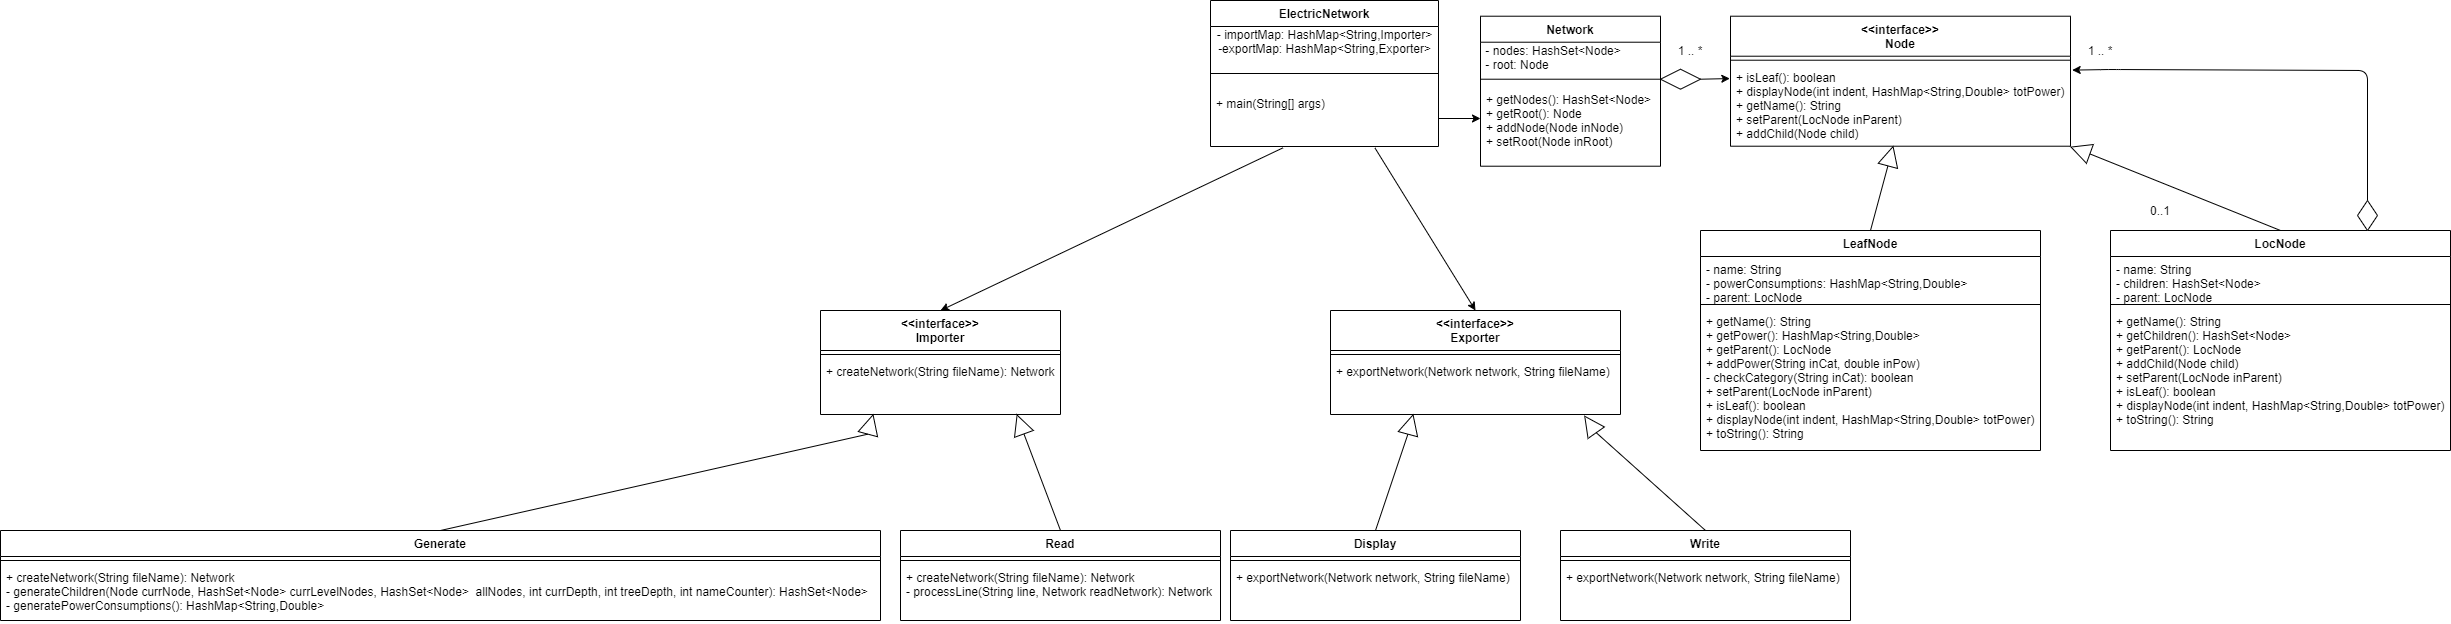

The diagram above was exported from draw.io. Its source (the exported page's mxGraphModel, read from the mxfile embedded in the PNG):
<mxGraphModel dx="3316" dy="1931" grid="1" gridSize="10" guides="1" tooltips="1" connect="1" arrows="1" fold="1" page="1" pageScale="1" pageWidth="827" pageHeight="1169" math="0" shadow="0">
  <root>
    <mxCell id="WIyWlLk6GJQsqaUBKTNV-0" />
    <mxCell id="WIyWlLk6GJQsqaUBKTNV-1" parent="WIyWlLk6GJQsqaUBKTNV-0" />
    <mxCell id="DeZx1kH5Erm34cZ4ssPF-0" value="LeafNode" style="swimlane;fontStyle=1;align=center;verticalAlign=top;childLayout=stackLayout;horizontal=1;startSize=26;horizontalStack=0;resizeParent=1;resizeParentMax=0;resizeLast=0;collapsible=1;marginBottom=0;" parent="WIyWlLk6GJQsqaUBKTNV-1" vertex="1">
      <mxGeometry x="170" y="20" width="340" height="220" as="geometry" />
    </mxCell>
    <mxCell id="DeZx1kH5Erm34cZ4ssPF-1" value="- name: String&#10;- powerConsumptions: HashMap&lt;String,Double&gt;&#10;- parent: LocNode" style="text;strokeColor=none;fillColor=none;align=left;verticalAlign=top;spacingLeft=4;spacingRight=4;overflow=hidden;rotatable=0;points=[[0,0.5],[1,0.5]];portConstraint=eastwest;" parent="DeZx1kH5Erm34cZ4ssPF-0" vertex="1">
      <mxGeometry y="26" width="340" height="44" as="geometry" />
    </mxCell>
    <mxCell id="DeZx1kH5Erm34cZ4ssPF-2" value="" style="line;strokeWidth=1;fillColor=none;align=left;verticalAlign=middle;spacingTop=-1;spacingLeft=3;spacingRight=3;rotatable=0;labelPosition=right;points=[];portConstraint=eastwest;" parent="DeZx1kH5Erm34cZ4ssPF-0" vertex="1">
      <mxGeometry y="70" width="340" height="8" as="geometry" />
    </mxCell>
    <mxCell id="DeZx1kH5Erm34cZ4ssPF-3" value="+ getName(): String&#10;+ getPower(): HashMap&lt;String,Double&gt;&#10;+ getParent(): LocNode&#10;+ addPower(String inCat, double inPow)&#10;- checkCategory(String inCat): boolean&#10;+ setParent(LocNode inParent)&#10;+ isLeaf(): boolean&#10;+ displayNode(int indent, HashMap&lt;String,Double&gt; totPower)&#10;+ toString(): String" style="text;strokeColor=none;fillColor=none;align=left;verticalAlign=top;spacingLeft=4;spacingRight=4;overflow=hidden;rotatable=0;points=[[0,0.5],[1,0.5]];portConstraint=eastwest;" parent="DeZx1kH5Erm34cZ4ssPF-0" vertex="1">
      <mxGeometry y="78" width="340" height="142" as="geometry" />
    </mxCell>
    <mxCell id="DeZx1kH5Erm34cZ4ssPF-4" value="LocNode" style="swimlane;fontStyle=1;align=center;verticalAlign=top;childLayout=stackLayout;horizontal=1;startSize=26;horizontalStack=0;resizeParent=1;resizeParentMax=0;resizeLast=0;collapsible=1;marginBottom=0;" parent="WIyWlLk6GJQsqaUBKTNV-1" vertex="1">
      <mxGeometry x="580" y="20" width="340" height="220" as="geometry" />
    </mxCell>
    <mxCell id="DeZx1kH5Erm34cZ4ssPF-5" value="- name: String&#10;- children: HashSet&lt;Node&gt;&#10;- parent: LocNode" style="text;strokeColor=none;fillColor=none;align=left;verticalAlign=top;spacingLeft=4;spacingRight=4;overflow=hidden;rotatable=0;points=[[0,0.5],[1,0.5]];portConstraint=eastwest;" parent="DeZx1kH5Erm34cZ4ssPF-4" vertex="1">
      <mxGeometry y="26" width="340" height="44" as="geometry" />
    </mxCell>
    <mxCell id="DeZx1kH5Erm34cZ4ssPF-6" value="" style="line;strokeWidth=1;fillColor=none;align=left;verticalAlign=middle;spacingTop=-1;spacingLeft=3;spacingRight=3;rotatable=0;labelPosition=right;points=[];portConstraint=eastwest;" parent="DeZx1kH5Erm34cZ4ssPF-4" vertex="1">
      <mxGeometry y="70" width="340" height="8" as="geometry" />
    </mxCell>
    <mxCell id="DeZx1kH5Erm34cZ4ssPF-7" value="+ getName(): String&#10;+ getChildren(): HashSet&lt;Node&gt;&#10;+ getParent(): LocNode&#10;+ addChild(Node child)&#10;+ setParent(LocNode inParent)&#10;+ isLeaf(): boolean&#10;+ displayNode(int indent, HashMap&lt;String,Double&gt; totPower)&#10;+ toString(): String" style="text;strokeColor=none;fillColor=none;align=left;verticalAlign=top;spacingLeft=4;spacingRight=4;overflow=hidden;rotatable=0;points=[[0,0.5],[1,0.5]];portConstraint=eastwest;" parent="DeZx1kH5Erm34cZ4ssPF-4" vertex="1">
      <mxGeometry y="78" width="340" height="142" as="geometry" />
    </mxCell>
    <mxCell id="DeZx1kH5Erm34cZ4ssPF-8" value="&lt;&lt;interface&gt;&gt;&#10;Node" style="swimlane;fontStyle=1;align=center;verticalAlign=top;childLayout=stackLayout;horizontal=1;startSize=40;horizontalStack=0;resizeParent=1;resizeParentMax=0;resizeLast=0;collapsible=1;marginBottom=0;" parent="WIyWlLk6GJQsqaUBKTNV-1" vertex="1">
      <mxGeometry x="200" y="-194.29" width="340" height="130" as="geometry" />
    </mxCell>
    <mxCell id="DeZx1kH5Erm34cZ4ssPF-10" value="" style="line;strokeWidth=1;fillColor=none;align=left;verticalAlign=middle;spacingTop=-1;spacingLeft=3;spacingRight=3;rotatable=0;labelPosition=right;points=[];portConstraint=eastwest;" parent="DeZx1kH5Erm34cZ4ssPF-8" vertex="1">
      <mxGeometry y="40" width="340" height="8" as="geometry" />
    </mxCell>
    <mxCell id="DeZx1kH5Erm34cZ4ssPF-11" value="+ isLeaf(): boolean&#10;+ displayNode(int indent, HashMap&lt;String,Double&gt; totPower)&#10;+ getName(): String&#10;+ setParent(LocNode inParent)&#10;+ addChild(Node child)" style="text;strokeColor=none;fillColor=none;align=left;verticalAlign=top;spacingLeft=4;spacingRight=4;overflow=hidden;rotatable=0;points=[[0,0.5],[1,0.5]];portConstraint=eastwest;" parent="DeZx1kH5Erm34cZ4ssPF-8" vertex="1">
      <mxGeometry y="48" width="340" height="82" as="geometry" />
    </mxCell>
    <mxCell id="DeZx1kH5Erm34cZ4ssPF-12" value="" style="triangle;whiteSpace=wrap;html=1;rotation=-75;" parent="WIyWlLk6GJQsqaUBKTNV-1" vertex="1">
      <mxGeometry x="350" y="-64.29" width="20" height="20" as="geometry" />
    </mxCell>
    <mxCell id="DeZx1kH5Erm34cZ4ssPF-13" value="" style="triangle;whiteSpace=wrap;html=1;rotation=-160;" parent="WIyWlLk6GJQsqaUBKTNV-1" vertex="1">
      <mxGeometry x="540" y="-70" width="20" height="20" as="geometry" />
    </mxCell>
    <mxCell id="DeZx1kH5Erm34cZ4ssPF-14" value="" style="endArrow=none;html=1;entryX=0;entryY=0.5;entryDx=0;entryDy=0;exitX=0.5;exitY=0;exitDx=0;exitDy=0;" parent="WIyWlLk6GJQsqaUBKTNV-1" source="DeZx1kH5Erm34cZ4ssPF-0" target="DeZx1kH5Erm34cZ4ssPF-12" edge="1">
      <mxGeometry width="50" height="50" relative="1" as="geometry">
        <mxPoint x="330" y="210" as="sourcePoint" />
        <mxPoint x="380" y="160" as="targetPoint" />
      </mxGeometry>
    </mxCell>
    <mxCell id="DeZx1kH5Erm34cZ4ssPF-15" value="" style="endArrow=none;html=1;entryX=0;entryY=0.5;entryDx=0;entryDy=0;exitX=0.5;exitY=0;exitDx=0;exitDy=0;" parent="WIyWlLk6GJQsqaUBKTNV-1" source="DeZx1kH5Erm34cZ4ssPF-4" target="DeZx1kH5Erm34cZ4ssPF-13" edge="1">
      <mxGeometry width="50" height="50" relative="1" as="geometry">
        <mxPoint x="330" y="210" as="sourcePoint" />
        <mxPoint x="380" y="160" as="targetPoint" />
      </mxGeometry>
    </mxCell>
    <mxCell id="DeZx1kH5Erm34cZ4ssPF-16" value="" style="rhombus;whiteSpace=wrap;html=1;" parent="WIyWlLk6GJQsqaUBKTNV-1" vertex="1">
      <mxGeometry x="827" y="-10" width="20" height="30" as="geometry" />
    </mxCell>
    <mxCell id="DeZx1kH5Erm34cZ4ssPF-17" value="" style="endArrow=classic;html=1;exitX=0.5;exitY=0;exitDx=0;exitDy=0;entryX=1.005;entryY=0.072;entryDx=0;entryDy=0;entryPerimeter=0;" parent="WIyWlLk6GJQsqaUBKTNV-1" source="DeZx1kH5Erm34cZ4ssPF-16" target="DeZx1kH5Erm34cZ4ssPF-11" edge="1">
      <mxGeometry width="50" height="50" relative="1" as="geometry">
        <mxPoint x="580" y="-141" as="sourcePoint" />
        <mxPoint x="498" y="-142" as="targetPoint" />
        <Array as="points">
          <mxPoint x="837" y="-140" />
          <mxPoint x="580" y="-141" />
        </Array>
      </mxGeometry>
    </mxCell>
    <mxCell id="DeZx1kH5Erm34cZ4ssPF-18" value="1 .. *" style="text;html=1;strokeColor=none;fillColor=none;align=center;verticalAlign=middle;whiteSpace=wrap;rounded=0;" parent="WIyWlLk6GJQsqaUBKTNV-1" vertex="1">
      <mxGeometry x="550" y="-170" width="40" height="20" as="geometry" />
    </mxCell>
    <mxCell id="DeZx1kH5Erm34cZ4ssPF-19" value="0..1" style="text;html=1;strokeColor=none;fillColor=none;align=center;verticalAlign=middle;whiteSpace=wrap;rounded=0;" parent="WIyWlLk6GJQsqaUBKTNV-1" vertex="1">
      <mxGeometry x="610" y="-10" width="40" height="20" as="geometry" />
    </mxCell>
    <mxCell id="DeZx1kH5Erm34cZ4ssPF-20" value="ElectricNetwork" style="swimlane;fontStyle=1;align=center;verticalAlign=top;childLayout=stackLayout;horizontal=1;startSize=26;horizontalStack=0;resizeParent=1;resizeParentMax=0;resizeLast=0;collapsible=1;marginBottom=0;" parent="WIyWlLk6GJQsqaUBKTNV-1" vertex="1">
      <mxGeometry x="-320" y="-210" width="228" height="146" as="geometry" />
    </mxCell>
    <mxCell id="SmwQObXppuqdzyiQfhUo-37" value="- importMap: HashMap&amp;lt;String,Importer&amp;gt;&lt;br&gt;-exportMap: HashMap&amp;lt;String,Exporter&amp;gt;" style="text;html=1;align=center;verticalAlign=middle;resizable=0;points=[];autosize=1;strokeColor=none;" parent="DeZx1kH5Erm34cZ4ssPF-20" vertex="1">
      <mxGeometry y="26" width="228" height="30" as="geometry" />
    </mxCell>
    <mxCell id="DeZx1kH5Erm34cZ4ssPF-22" value="" style="line;strokeWidth=1;fillColor=none;align=left;verticalAlign=middle;spacingTop=-1;spacingLeft=3;spacingRight=3;rotatable=0;labelPosition=right;points=[];portConstraint=eastwest;" parent="DeZx1kH5Erm34cZ4ssPF-20" vertex="1">
      <mxGeometry y="56" width="228" height="34" as="geometry" />
    </mxCell>
    <mxCell id="DeZx1kH5Erm34cZ4ssPF-23" value="+ main(String[] args)" style="text;strokeColor=none;fillColor=none;align=left;verticalAlign=top;spacingLeft=4;spacingRight=4;overflow=hidden;rotatable=0;points=[[0,0.5],[1,0.5]];portConstraint=eastwest;" parent="DeZx1kH5Erm34cZ4ssPF-20" vertex="1">
      <mxGeometry y="90" width="228" height="56" as="geometry" />
    </mxCell>
    <mxCell id="DeZx1kH5Erm34cZ4ssPF-24" value="" style="rhombus;whiteSpace=wrap;html=1;" parent="WIyWlLk6GJQsqaUBKTNV-1" vertex="1">
      <mxGeometry x="130" y="-141.29" width="40" height="20" as="geometry" />
    </mxCell>
    <mxCell id="DeZx1kH5Erm34cZ4ssPF-25" value="" style="endArrow=classic;html=1;exitX=1;exitY=0.5;exitDx=0;exitDy=0;entryX=-0.002;entryY=0.175;entryDx=0;entryDy=0;entryPerimeter=0;" parent="WIyWlLk6GJQsqaUBKTNV-1" source="DeZx1kH5Erm34cZ4ssPF-24" target="DeZx1kH5Erm34cZ4ssPF-11" edge="1">
      <mxGeometry width="50" height="50" relative="1" as="geometry">
        <mxPoint x="330" y="110" as="sourcePoint" />
        <mxPoint x="332" y="-131" as="targetPoint" />
      </mxGeometry>
    </mxCell>
    <mxCell id="SmwQObXppuqdzyiQfhUo-0" value="Network" style="swimlane;fontStyle=1;align=center;verticalAlign=top;childLayout=stackLayout;horizontal=1;startSize=26;horizontalStack=0;resizeParent=1;resizeParentMax=0;resizeLast=0;collapsible=1;marginBottom=0;" parent="WIyWlLk6GJQsqaUBKTNV-1" vertex="1">
      <mxGeometry x="-50" y="-194.29" width="180" height="150" as="geometry" />
    </mxCell>
    <mxCell id="SmwQObXppuqdzyiQfhUo-23" value="&amp;nbsp;- nodes: HashSet&amp;lt;Node&amp;gt;&lt;br&gt;&amp;nbsp;- root: Node" style="text;html=1;align=left;verticalAlign=middle;resizable=0;points=[];autosize=1;strokeColor=none;" parent="SmwQObXppuqdzyiQfhUo-0" vertex="1">
      <mxGeometry y="26" width="180" height="30" as="geometry" />
    </mxCell>
    <mxCell id="SmwQObXppuqdzyiQfhUo-1" value="" style="line;strokeWidth=1;fillColor=none;align=left;verticalAlign=middle;spacingTop=-1;spacingLeft=3;spacingRight=3;rotatable=0;labelPosition=right;points=[];portConstraint=eastwest;" parent="SmwQObXppuqdzyiQfhUo-0" vertex="1">
      <mxGeometry y="56" width="180" height="14" as="geometry" />
    </mxCell>
    <mxCell id="SmwQObXppuqdzyiQfhUo-2" value="+ getNodes(): HashSet&lt;Node&gt;&#10;+ getRoot(): Node&#10;+ addNode(Node inNode)&#10;+ setRoot(Node inRoot)&#10;" style="text;strokeColor=none;fillColor=none;align=left;verticalAlign=top;spacingLeft=4;spacingRight=4;overflow=hidden;rotatable=0;points=[[0,0.5],[1,0.5]];portConstraint=eastwest;" parent="SmwQObXppuqdzyiQfhUo-0" vertex="1">
      <mxGeometry y="70" width="180" height="80" as="geometry" />
    </mxCell>
    <mxCell id="SmwQObXppuqdzyiQfhUo-3" value="" style="endArrow=classic;html=1;exitX=1;exitY=0.5;exitDx=0;exitDy=0;" parent="WIyWlLk6GJQsqaUBKTNV-1" source="DeZx1kH5Erm34cZ4ssPF-23" edge="1">
      <mxGeometry width="50" height="50" relative="1" as="geometry">
        <mxPoint x="30" y="60" as="sourcePoint" />
        <mxPoint x="-50" y="-92" as="targetPoint" />
      </mxGeometry>
    </mxCell>
    <mxCell id="SmwQObXppuqdzyiQfhUo-4" value="&lt;&lt;interface&gt;&gt;&#10;Exporter" style="swimlane;fontStyle=1;align=center;verticalAlign=top;childLayout=stackLayout;horizontal=1;startSize=40;horizontalStack=0;resizeParent=1;resizeParentMax=0;resizeLast=0;collapsible=1;marginBottom=0;" parent="WIyWlLk6GJQsqaUBKTNV-1" vertex="1">
      <mxGeometry x="-200" y="100" width="290" height="104" as="geometry" />
    </mxCell>
    <mxCell id="SmwQObXppuqdzyiQfhUo-5" value="" style="line;strokeWidth=1;fillColor=none;align=left;verticalAlign=middle;spacingTop=-1;spacingLeft=3;spacingRight=3;rotatable=0;labelPosition=right;points=[];portConstraint=eastwest;" parent="SmwQObXppuqdzyiQfhUo-4" vertex="1">
      <mxGeometry y="40" width="290" height="8" as="geometry" />
    </mxCell>
    <mxCell id="SmwQObXppuqdzyiQfhUo-6" value="+ exportNetwork(Network network, String fileName)" style="text;strokeColor=none;fillColor=none;align=left;verticalAlign=top;spacingLeft=4;spacingRight=4;overflow=hidden;rotatable=0;points=[[0,0.5],[1,0.5]];portConstraint=eastwest;" parent="SmwQObXppuqdzyiQfhUo-4" vertex="1">
      <mxGeometry y="48" width="290" height="56" as="geometry" />
    </mxCell>
    <mxCell id="SmwQObXppuqdzyiQfhUo-7" value="&lt;&lt;interface&gt;&gt;&#10;Importer" style="swimlane;fontStyle=1;align=center;verticalAlign=top;childLayout=stackLayout;horizontal=1;startSize=40;horizontalStack=0;resizeParent=1;resizeParentMax=0;resizeLast=0;collapsible=1;marginBottom=0;" parent="WIyWlLk6GJQsqaUBKTNV-1" vertex="1">
      <mxGeometry x="-710" y="100" width="240" height="104" as="geometry" />
    </mxCell>
    <mxCell id="SmwQObXppuqdzyiQfhUo-8" value="" style="line;strokeWidth=1;fillColor=none;align=left;verticalAlign=middle;spacingTop=-1;spacingLeft=3;spacingRight=3;rotatable=0;labelPosition=right;points=[];portConstraint=eastwest;" parent="SmwQObXppuqdzyiQfhUo-7" vertex="1">
      <mxGeometry y="40" width="240" height="8" as="geometry" />
    </mxCell>
    <mxCell id="SmwQObXppuqdzyiQfhUo-9" value="+ createNetwork(String fileName): Network" style="text;strokeColor=none;fillColor=none;align=left;verticalAlign=top;spacingLeft=4;spacingRight=4;overflow=hidden;rotatable=0;points=[[0,0.5],[1,0.5]];portConstraint=eastwest;" parent="SmwQObXppuqdzyiQfhUo-7" vertex="1">
      <mxGeometry y="48" width="240" height="56" as="geometry" />
    </mxCell>
    <mxCell id="SmwQObXppuqdzyiQfhUo-10" value="Generate" style="swimlane;fontStyle=1;align=center;verticalAlign=top;childLayout=stackLayout;horizontal=1;startSize=26;horizontalStack=0;resizeParent=1;resizeParentMax=0;resizeLast=0;collapsible=1;marginBottom=0;" parent="WIyWlLk6GJQsqaUBKTNV-1" vertex="1">
      <mxGeometry x="-1530" y="320" width="880" height="90" as="geometry" />
    </mxCell>
    <mxCell id="SmwQObXppuqdzyiQfhUo-11" value="" style="line;strokeWidth=1;fillColor=none;align=left;verticalAlign=middle;spacingTop=-1;spacingLeft=3;spacingRight=3;rotatable=0;labelPosition=right;points=[];portConstraint=eastwest;" parent="SmwQObXppuqdzyiQfhUo-10" vertex="1">
      <mxGeometry y="26" width="880" height="8" as="geometry" />
    </mxCell>
    <mxCell id="SmwQObXppuqdzyiQfhUo-12" value="+ createNetwork(String fileName): Network&#10;- generateChildren(Node currNode, HashSet&lt;Node&gt; currLevelNodes, HashSet&lt;Node&gt;  allNodes, int currDepth, int treeDepth, int nameCounter): HashSet&lt;Node&gt;&#10;- generatePowerConsumptions(): HashMap&lt;String,Double&gt;" style="text;strokeColor=none;fillColor=none;align=left;verticalAlign=top;spacingLeft=4;spacingRight=4;overflow=hidden;rotatable=0;points=[[0,0.5],[1,0.5]];portConstraint=eastwest;" parent="SmwQObXppuqdzyiQfhUo-10" vertex="1">
      <mxGeometry y="34" width="880" height="56" as="geometry" />
    </mxCell>
    <mxCell id="SmwQObXppuqdzyiQfhUo-13" value="Read" style="swimlane;fontStyle=1;align=center;verticalAlign=top;childLayout=stackLayout;horizontal=1;startSize=26;horizontalStack=0;resizeParent=1;resizeParentMax=0;resizeLast=0;collapsible=1;marginBottom=0;" parent="WIyWlLk6GJQsqaUBKTNV-1" vertex="1">
      <mxGeometry x="-630" y="320" width="320" height="90" as="geometry" />
    </mxCell>
    <mxCell id="SmwQObXppuqdzyiQfhUo-14" value="" style="line;strokeWidth=1;fillColor=none;align=left;verticalAlign=middle;spacingTop=-1;spacingLeft=3;spacingRight=3;rotatable=0;labelPosition=right;points=[];portConstraint=eastwest;" parent="SmwQObXppuqdzyiQfhUo-13" vertex="1">
      <mxGeometry y="26" width="320" height="8" as="geometry" />
    </mxCell>
    <mxCell id="SmwQObXppuqdzyiQfhUo-15" value="+ createNetwork(String fileName): Network&#10;- processLine(String line, Network readNetwork): Network" style="text;strokeColor=none;fillColor=none;align=left;verticalAlign=top;spacingLeft=4;spacingRight=4;overflow=hidden;rotatable=0;points=[[0,0.5],[1,0.5]];portConstraint=eastwest;" parent="SmwQObXppuqdzyiQfhUo-13" vertex="1">
      <mxGeometry y="34" width="320" height="56" as="geometry" />
    </mxCell>
    <mxCell id="SmwQObXppuqdzyiQfhUo-16" value="Display" style="swimlane;fontStyle=1;align=center;verticalAlign=top;childLayout=stackLayout;horizontal=1;startSize=26;horizontalStack=0;resizeParent=1;resizeParentMax=0;resizeLast=0;collapsible=1;marginBottom=0;" parent="WIyWlLk6GJQsqaUBKTNV-1" vertex="1">
      <mxGeometry x="-300" y="320" width="290" height="90" as="geometry" />
    </mxCell>
    <mxCell id="SmwQObXppuqdzyiQfhUo-17" value="" style="line;strokeWidth=1;fillColor=none;align=left;verticalAlign=middle;spacingTop=-1;spacingLeft=3;spacingRight=3;rotatable=0;labelPosition=right;points=[];portConstraint=eastwest;" parent="SmwQObXppuqdzyiQfhUo-16" vertex="1">
      <mxGeometry y="26" width="290" height="8" as="geometry" />
    </mxCell>
    <mxCell id="SmwQObXppuqdzyiQfhUo-18" value="+ exportNetwork(Network network, String fileName)" style="text;strokeColor=none;fillColor=none;align=left;verticalAlign=top;spacingLeft=4;spacingRight=4;overflow=hidden;rotatable=0;points=[[0,0.5],[1,0.5]];portConstraint=eastwest;" parent="SmwQObXppuqdzyiQfhUo-16" vertex="1">
      <mxGeometry y="34" width="290" height="56" as="geometry" />
    </mxCell>
    <mxCell id="SmwQObXppuqdzyiQfhUo-19" value="Write" style="swimlane;fontStyle=1;align=center;verticalAlign=top;childLayout=stackLayout;horizontal=1;startSize=26;horizontalStack=0;resizeParent=1;resizeParentMax=0;resizeLast=0;collapsible=1;marginBottom=0;" parent="WIyWlLk6GJQsqaUBKTNV-1" vertex="1">
      <mxGeometry x="30" y="320" width="290" height="90" as="geometry" />
    </mxCell>
    <mxCell id="SmwQObXppuqdzyiQfhUo-20" value="" style="line;strokeWidth=1;fillColor=none;align=left;verticalAlign=middle;spacingTop=-1;spacingLeft=3;spacingRight=3;rotatable=0;labelPosition=right;points=[];portConstraint=eastwest;" parent="SmwQObXppuqdzyiQfhUo-19" vertex="1">
      <mxGeometry y="26" width="290" height="8" as="geometry" />
    </mxCell>
    <mxCell id="SmwQObXppuqdzyiQfhUo-21" value="+ exportNetwork(Network network, String fileName)" style="text;strokeColor=none;fillColor=none;align=left;verticalAlign=top;spacingLeft=4;spacingRight=4;overflow=hidden;rotatable=0;points=[[0,0.5],[1,0.5]];portConstraint=eastwest;" parent="SmwQObXppuqdzyiQfhUo-19" vertex="1">
      <mxGeometry y="34" width="290" height="56" as="geometry" />
    </mxCell>
    <mxCell id="SmwQObXppuqdzyiQfhUo-24" value="" style="endArrow=classic;html=1;entryX=0.5;entryY=0;entryDx=0;entryDy=0;exitX=0.721;exitY=1.024;exitDx=0;exitDy=0;exitPerimeter=0;" parent="WIyWlLk6GJQsqaUBKTNV-1" source="DeZx1kH5Erm34cZ4ssPF-23" target="SmwQObXppuqdzyiQfhUo-4" edge="1">
      <mxGeometry width="50" height="50" relative="1" as="geometry">
        <mxPoint x="-155" y="-69" as="sourcePoint" />
        <mxPoint x="-140" y="30" as="targetPoint" />
      </mxGeometry>
    </mxCell>
    <mxCell id="SmwQObXppuqdzyiQfhUo-25" value="" style="endArrow=classic;html=1;entryX=0.5;entryY=0;entryDx=0;entryDy=0;exitX=0.318;exitY=1.024;exitDx=0;exitDy=0;exitPerimeter=0;" parent="WIyWlLk6GJQsqaUBKTNV-1" source="DeZx1kH5Erm34cZ4ssPF-23" target="SmwQObXppuqdzyiQfhUo-7" edge="1">
      <mxGeometry width="50" height="50" relative="1" as="geometry">
        <mxPoint x="-190" y="80" as="sourcePoint" />
        <mxPoint x="-140" y="30" as="targetPoint" />
      </mxGeometry>
    </mxCell>
    <mxCell id="SmwQObXppuqdzyiQfhUo-26" value="" style="triangle;whiteSpace=wrap;html=1;rotation=-125;" parent="WIyWlLk6GJQsqaUBKTNV-1" vertex="1">
      <mxGeometry x="50" y="204" width="20" height="20" as="geometry" />
    </mxCell>
    <mxCell id="SmwQObXppuqdzyiQfhUo-27" value="" style="triangle;whiteSpace=wrap;html=1;rotation=-110;" parent="WIyWlLk6GJQsqaUBKTNV-1" vertex="1">
      <mxGeometry x="-520" y="204" width="20" height="20" as="geometry" />
    </mxCell>
    <mxCell id="SmwQObXppuqdzyiQfhUo-28" value="" style="triangle;whiteSpace=wrap;html=1;rotation=-75;" parent="WIyWlLk6GJQsqaUBKTNV-1" vertex="1">
      <mxGeometry x="-130" y="204" width="20" height="20" as="geometry" />
    </mxCell>
    <mxCell id="SmwQObXppuqdzyiQfhUo-29" value="" style="triangle;whiteSpace=wrap;html=1;rotation=-75;" parent="WIyWlLk6GJQsqaUBKTNV-1" vertex="1">
      <mxGeometry x="-670" y="204" width="20" height="20" as="geometry" />
    </mxCell>
    <mxCell id="SmwQObXppuqdzyiQfhUo-30" value="" style="endArrow=none;html=1;entryX=0;entryY=0.5;entryDx=0;entryDy=0;exitX=0.5;exitY=0;exitDx=0;exitDy=0;" parent="WIyWlLk6GJQsqaUBKTNV-1" source="SmwQObXppuqdzyiQfhUo-10" target="SmwQObXppuqdzyiQfhUo-29" edge="1">
      <mxGeometry width="50" height="50" relative="1" as="geometry">
        <mxPoint x="-250" y="100" as="sourcePoint" />
        <mxPoint x="-200" y="50" as="targetPoint" />
      </mxGeometry>
    </mxCell>
    <mxCell id="SmwQObXppuqdzyiQfhUo-31" value="" style="endArrow=none;html=1;exitX=0;exitY=0.5;exitDx=0;exitDy=0;entryX=0.5;entryY=0;entryDx=0;entryDy=0;" parent="WIyWlLk6GJQsqaUBKTNV-1" source="SmwQObXppuqdzyiQfhUo-27" target="SmwQObXppuqdzyiQfhUo-13" edge="1">
      <mxGeometry width="50" height="50" relative="1" as="geometry">
        <mxPoint x="-250" y="100" as="sourcePoint" />
        <mxPoint x="-200" y="50" as="targetPoint" />
      </mxGeometry>
    </mxCell>
    <mxCell id="SmwQObXppuqdzyiQfhUo-32" value="" style="endArrow=none;html=1;exitX=0.5;exitY=0;exitDx=0;exitDy=0;entryX=0;entryY=0.5;entryDx=0;entryDy=0;" parent="WIyWlLk6GJQsqaUBKTNV-1" source="SmwQObXppuqdzyiQfhUo-16" target="SmwQObXppuqdzyiQfhUo-28" edge="1">
      <mxGeometry width="50" height="50" relative="1" as="geometry">
        <mxPoint x="-250" y="100" as="sourcePoint" />
        <mxPoint x="-200" y="50" as="targetPoint" />
      </mxGeometry>
    </mxCell>
    <mxCell id="SmwQObXppuqdzyiQfhUo-33" value="" style="endArrow=none;html=1;exitX=0.5;exitY=0;exitDx=0;exitDy=0;entryX=0;entryY=0.5;entryDx=0;entryDy=0;" parent="WIyWlLk6GJQsqaUBKTNV-1" source="SmwQObXppuqdzyiQfhUo-19" target="SmwQObXppuqdzyiQfhUo-26" edge="1">
      <mxGeometry width="50" height="50" relative="1" as="geometry">
        <mxPoint x="-100" y="100" as="sourcePoint" />
        <mxPoint x="-50" y="50" as="targetPoint" />
      </mxGeometry>
    </mxCell>
    <mxCell id="SmwQObXppuqdzyiQfhUo-34" value="1 .. *" style="text;html=1;strokeColor=none;fillColor=none;align=center;verticalAlign=middle;whiteSpace=wrap;rounded=0;" parent="WIyWlLk6GJQsqaUBKTNV-1" vertex="1">
      <mxGeometry x="140" y="-170" width="40" height="20" as="geometry" />
    </mxCell>
  </root>
</mxGraphModel>